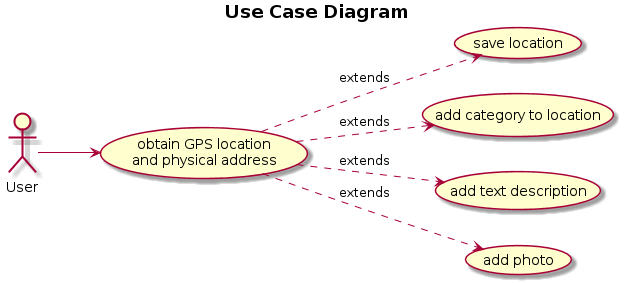

The diagram above was rendered by PlantUML. Its source (embedded in the PNG):
@startuml
title <b>Use Case Diagram</b>
left to right direction
User --> (obtain GPS location \nand physical address)
(obtain GPS location \nand physical address) ..> (save location) : extends 
(obtain GPS location \nand physical address) ..> (add category to location) : extends
(obtain GPS location \nand physical address) ..> (add text description) : extends
(obtain GPS location \nand physical address) ..> (add photo) : extends
@enduml